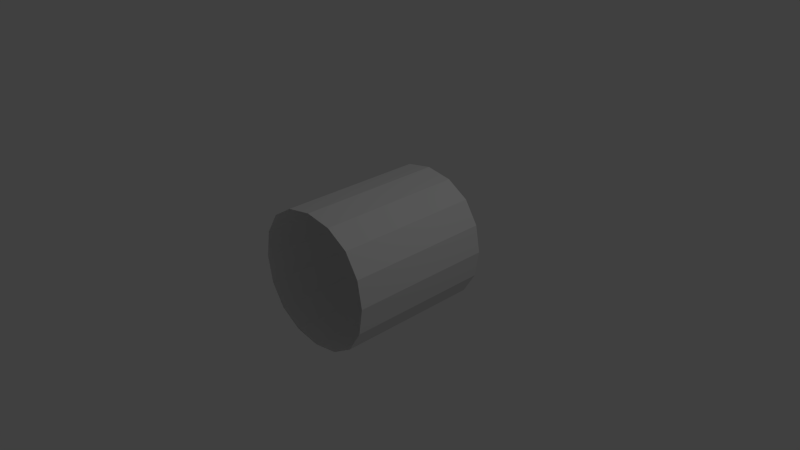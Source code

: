# Source: Walls.blend  (saved by Blender 2.71.0; exported with 4.5.12 LTS)
import bpy
from mathutils import Matrix  # noqa: F401  (used for matrix-valued properties, if any)

bpy.ops.wm.read_factory_settings(use_empty=True)
scene = bpy.context.scene
scene.name = 'Scene'

# ---- collections
col_collection_1 = bpy.data.collections.new('Collection 1'); scene.collection.children.link(col_collection_1)

# ---- materials (node trees are filled in below, after node groups)
mat_material = bpy.data.materials.new('Material')
mat_material.alpha_threshold = 0.0
mat_material.use_transparent_shadow = False
mat_material.roughness = 0.5
mat_material.line_color = (0.0, 0.0, 0.0, 1.0)

# ---- material node trees

# ---- world
world_world = bpy.data.worlds.new('World'); scene.world = world_world
world_world.color = (0.05088, 0.05088, 0.05088)
world_world.use_sun_shadow = False
world_world.sun_shadow_jitter_overblur = 0.0
world_world.cycles.sampling_method = 'MANUAL'
world_world.cycles.sample_map_resolution = 256

# ---- cameras
cam_camera = bpy.data.cameras.new('Camera')
cam_camera.clip_end = 100.0
cam_camera.lens = 35.0
cam_camera.sensor_width = 32.0
cam_camera.sensor_height = 18.0
cam_camera.ortho_scale = 7.314
cam_camera.dof.focus_distance = 0.0
cam_camera.dof.aperture_fstop = 128.0

# ---- lights
light_lamp = bpy.data.lights.new('Lamp', 'POINT')
light_lamp.transmission_factor = 0.0
light_lamp.cutoff_distance = 30.0
light_lamp.energy = 100.0
light_lamp.shadow_buffer_clip_start = 1.001
light_lamp.shadow_soft_size = 0.1
light_lamp.shadow_maximum_resolution = 0.006
light_lamp.use_absolute_resolution = True
light_lamp.cycles.use_multiple_importance_sampling = False

# ---- meshes
me_cube = bpy.data.meshes.new('Cube')
me_cube.from_pydata([(1.0, 1.0, -1.0), (1.0, -1.0, -1.0), (-1.0, -1.0, -1.0), (-1.0, 1.0, -1.0), (1.0, 1.0, 1.0), (1.0, -1.0, 1.0), (-1.0, -1.0, 1.0), (-1.0, 1.0, 1.0)], [], [(0, 1, 2, 3), (4, 7, 6, 5), (0, 4, 5, 1), (2, 6, 7, 3)])
_uv = me_cube.uv_layers.new(name='UVMap')
_uv.uv.foreach_set('vector', [0.3334, 0.6666, 9.108e-05, 0.6666, 9.105e-05, 0.3334, 0.3334, 0.3334, 0.6668, 9.105e-05, 0.6668, 0.3334, 0.3335, 0.3334, 0.3335, 9.112e-05, 0.3334, 0.6666, 0.3334, 0.9999, 9.122e-05, 0.9999, 9.108e-05, 0.6666, 9.105e-05, 0.3334, 9.118e-05, 9.105e-05, 0.3334, 9.112e-05, 0.3334, 0.3334])
me_cube.materials.append(mat_material)
me_cube.use_remesh_preserve_volume = False
me_cube.use_remesh_preserve_attributes = False
me_cube.use_mirror_vertex_groups = False
me_cube.update()

# ---- objects
ob_cube = bpy.data.objects.new('Cube', me_cube)
ob_lamp = bpy.data.objects.new('Lamp', light_lamp)
ob_camera = bpy.data.objects.new('Camera', cam_camera)

# ---- transforms, parenting, visibility, modifiers, constraints
ob_cube.location = (0.0, 0.0, 0.0)
ob_cube.lock_rotations_4d = False
ob_cube.empty_display_type = 'ARROWS'
ob_cube.lineart.crease_threshold = 0.0
_m = ob_cube.modifiers.new('Subsurf', 'SUBSURF')
_m.uv_smooth = 'PRESERVE_CORNERS'
_m.quality = 2
_m.levels = 0
_m.show_only_control_edges = False
ob_lamp.location = (4.076, 1.005, 5.904)
ob_lamp.rotation_euler = (0.6503, 0.05522, 1.866)
ob_lamp.lock_rotations_4d = False
ob_lamp.empty_display_type = 'ARROWS'
ob_lamp.color = (0.0, 0.0, 0.0, 0.0)
ob_lamp.lineart.crease_threshold = 0.0
ob_camera.location = (7.481, -6.508, 5.344)
ob_camera.rotation_euler = (1.109, 0.01082, 0.8149)
ob_camera.lock_rotations_4d = False
ob_camera.empty_display_type = 'ARROWS'
ob_camera.color = (0.0, 0.0, 0.0, 0.0)
ob_camera.display_type = 'WIRE'
ob_camera.lineart.crease_threshold = 0.0

# ---- collection membership
col_collection_1.objects.link(ob_cube)
col_collection_1.objects.link(ob_lamp)
col_collection_1.objects.link(ob_camera)

# ---- scene / render settings (as saved in the file)
scene.camera = ob_camera
scene.frame_start = 1; scene.frame_end = 250; scene.frame_set(0)
scene.render.engine = 'BLENDER_EEVEE_NEXT'
scene.render.resolution_percentage = 50
scene.render.dither_intensity = 0.0
scene.cycles.use_denoising = False
scene.cycles.samples = 10
scene.cycles.sampling_pattern = 'TABULATED_SOBOL'
scene.cycles.light_sampling_threshold = 0.0
scene.cycles.use_adaptive_sampling = False
scene.cycles.use_light_tree = False
scene.cycles.blur_glossy = 0.0
scene.cycles.volume_bounces = 1
scene.cycles.pixel_filter_type = 'GAUSSIAN'
scene.cycles.sample_clamp_indirect = 0.0
scene.view_settings.view_transform = 'Standard'
bpy.context.view_layer.update()
